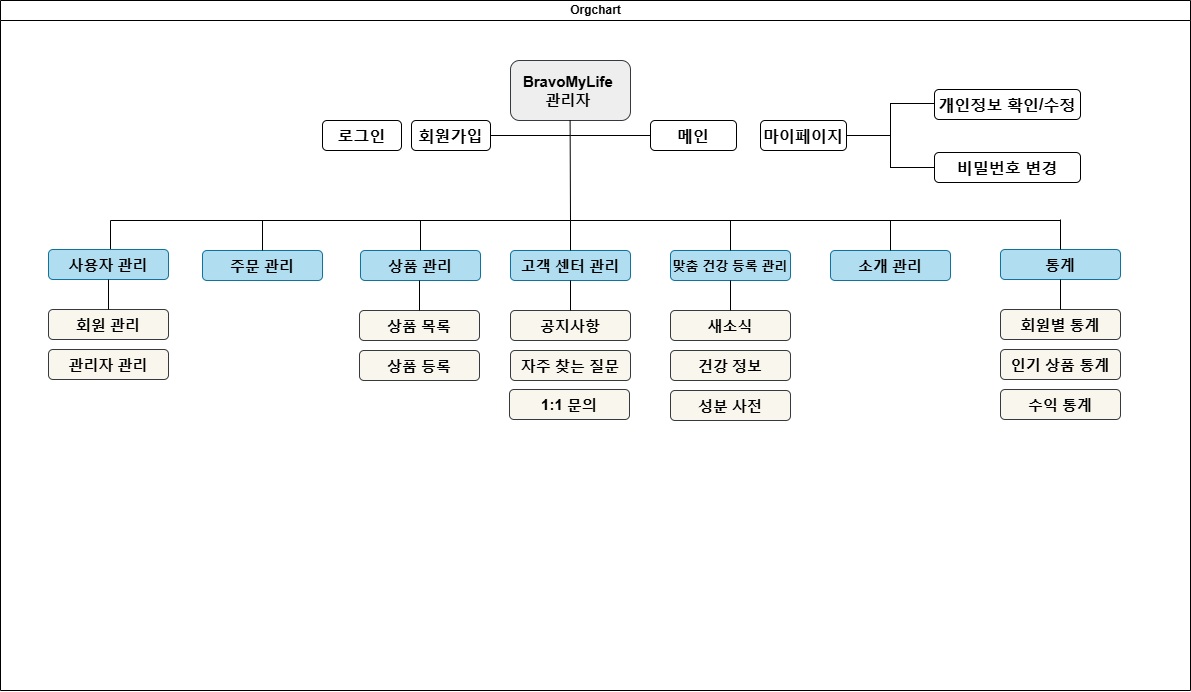

The diagram above was exported from draw.io. Its source (the exported page's mxGraphModel, read from the mxfile embedded in the PNG):
<mxGraphModel dx="2314" dy="1609" grid="1" gridSize="10" guides="1" tooltips="1" connect="1" arrows="1" fold="1" page="1" pageScale="1" pageWidth="827" pageHeight="1169" math="0" shadow="0">
  <root>
    <mxCell id="0" />
    <mxCell id="1" parent="0" />
    <mxCell id="0AZ7c0AIoPIvFh3vj8FZ-1" value="Orgchart" style="swimlane;html=1;startSize=20;horizontal=1;containerType=tree;glass=0;fillColor=none;arcSize=15;" parent="1" vertex="1">
      <mxGeometry x="-120" y="170" width="1190" height="690" as="geometry" />
    </mxCell>
    <mxCell id="0AZ7c0AIoPIvFh3vj8FZ-2" value="&lt;font style=&quot;font-size: 15px;&quot;&gt;&lt;b&gt;BravoMyLife&amp;nbsp;&lt;/b&gt;&lt;/font&gt;&lt;div&gt;&lt;font style=&quot;font-size: 15px;&quot;&gt;&lt;b&gt;관리자&amp;nbsp;&lt;/b&gt;&lt;/font&gt;&lt;/div&gt;" style="rounded=1;whiteSpace=wrap;html=1;fillColor=#eeeeee;strokeColor=#36393d;" parent="0AZ7c0AIoPIvFh3vj8FZ-1" vertex="1">
      <mxGeometry x="510" y="60" width="120" height="60" as="geometry" />
    </mxCell>
    <mxCell id="0AZ7c0AIoPIvFh3vj8FZ-3" value="&lt;font style=&quot;font-size: 16px;&quot;&gt;&lt;b style=&quot;font-size: 16px;&quot;&gt;로그인&lt;/b&gt;&lt;/font&gt;" style="rounded=1;whiteSpace=wrap;html=1;fontSize=16;" parent="0AZ7c0AIoPIvFh3vj8FZ-1" vertex="1">
      <mxGeometry x="322" y="120" width="79" height="30" as="geometry" />
    </mxCell>
    <mxCell id="0AZ7c0AIoPIvFh3vj8FZ-5" value="&lt;b&gt;회원가입&lt;/b&gt;" style="rounded=1;whiteSpace=wrap;html=1;fontSize=16;" parent="0AZ7c0AIoPIvFh3vj8FZ-1" vertex="1">
      <mxGeometry x="411" y="120" width="79" height="30" as="geometry" />
    </mxCell>
    <mxCell id="0AZ7c0AIoPIvFh3vj8FZ-6" value="&lt;span style=&quot;font-size: 15px;&quot;&gt;&lt;b&gt;상품 관리&lt;/b&gt;&lt;/span&gt;" style="rounded=1;whiteSpace=wrap;html=1;fillColor=#b1ddf0;strokeColor=#10739e;" parent="0AZ7c0AIoPIvFh3vj8FZ-1" vertex="1">
      <mxGeometry x="360" y="250" width="120" height="30" as="geometry" />
    </mxCell>
    <mxCell id="0AZ7c0AIoPIvFh3vj8FZ-7" value="&lt;b style=&quot;&quot;&gt;&lt;font style=&quot;font-size: 13px;&quot;&gt;맞춤 건강 등록 관리&lt;/font&gt;&lt;/b&gt;" style="rounded=1;whiteSpace=wrap;html=1;fillColor=#b1ddf0;strokeColor=#10739e;" parent="0AZ7c0AIoPIvFh3vj8FZ-1" vertex="1">
      <mxGeometry x="670" y="250" width="120" height="30" as="geometry" />
    </mxCell>
    <mxCell id="0AZ7c0AIoPIvFh3vj8FZ-8" value="&lt;span style=&quot;font-size: 15px;&quot;&gt;&lt;b&gt;고객 센터 관리&lt;/b&gt;&lt;/span&gt;" style="rounded=1;whiteSpace=wrap;html=1;fillColor=#b1ddf0;strokeColor=#10739e;" parent="0AZ7c0AIoPIvFh3vj8FZ-1" vertex="1">
      <mxGeometry x="510" y="250" width="120" height="30" as="geometry" />
    </mxCell>
    <mxCell id="0AZ7c0AIoPIvFh3vj8FZ-10" value="&lt;span style=&quot;font-size: 15px;&quot;&gt;&lt;b&gt;소개 관리&lt;/b&gt;&lt;/span&gt;" style="rounded=1;whiteSpace=wrap;html=1;fillColor=#b1ddf0;strokeColor=#10739e;" parent="0AZ7c0AIoPIvFh3vj8FZ-1" vertex="1">
      <mxGeometry x="830" y="250" width="120" height="30" as="geometry" />
    </mxCell>
    <mxCell id="0AZ7c0AIoPIvFh3vj8FZ-11" value="&lt;b style=&quot;font-size: 15px;&quot;&gt;주문 관리&lt;/b&gt;" style="rounded=1;whiteSpace=wrap;html=1;fillColor=#b1ddf0;strokeColor=#10739e;" parent="0AZ7c0AIoPIvFh3vj8FZ-1" vertex="1">
      <mxGeometry x="202" y="250" width="120" height="30" as="geometry" />
    </mxCell>
    <mxCell id="0AZ7c0AIoPIvFh3vj8FZ-23" value="공지사항" style="rounded=1;whiteSpace=wrap;html=1;fillColor=#f9f7ed;strokeColor=#36393d;fontStyle=1;fontSize=15;" parent="0AZ7c0AIoPIvFh3vj8FZ-1" vertex="1">
      <mxGeometry x="510" y="310" width="120" height="30" as="geometry" />
    </mxCell>
    <mxCell id="0AZ7c0AIoPIvFh3vj8FZ-31" value="자주 찾는 질문" style="rounded=1;whiteSpace=wrap;html=1;fillColor=#f9f7ed;strokeColor=#36393d;fontStyle=1;fontSize=15;" parent="0AZ7c0AIoPIvFh3vj8FZ-1" vertex="1">
      <mxGeometry x="510" y="350" width="120" height="30" as="geometry" />
    </mxCell>
    <mxCell id="0AZ7c0AIoPIvFh3vj8FZ-32" value="새소식" style="rounded=1;whiteSpace=wrap;html=1;fillColor=#f9f7ed;strokeColor=#36393d;fontStyle=1;fontSize=15;" parent="0AZ7c0AIoPIvFh3vj8FZ-1" vertex="1">
      <mxGeometry x="670" y="310" width="120" height="30" as="geometry" />
    </mxCell>
    <mxCell id="0AZ7c0AIoPIvFh3vj8FZ-33" value="&lt;span style=&quot;font-size: 15px;&quot;&gt;건강 정보&lt;/span&gt;" style="rounded=1;whiteSpace=wrap;html=1;fillColor=#f9f7ed;strokeColor=#36393d;fontStyle=1;fontSize=15;" parent="0AZ7c0AIoPIvFh3vj8FZ-1" vertex="1">
      <mxGeometry x="670" y="350" width="120" height="30" as="geometry" />
    </mxCell>
    <mxCell id="0AZ7c0AIoPIvFh3vj8FZ-45" value="" style="endArrow=none;html=1;rounded=0;entryX=0.5;entryY=1;entryDx=0;entryDy=0;exitX=0.5;exitY=0;exitDx=0;exitDy=0;" parent="0AZ7c0AIoPIvFh3vj8FZ-1" source="0AZ7c0AIoPIvFh3vj8FZ-32" target="0AZ7c0AIoPIvFh3vj8FZ-7" edge="1">
      <mxGeometry width="50" height="50" relative="1" as="geometry">
        <mxPoint x="670" y="450" as="sourcePoint" />
        <mxPoint x="720" y="400" as="targetPoint" />
      </mxGeometry>
    </mxCell>
    <mxCell id="0AZ7c0AIoPIvFh3vj8FZ-48" value="" style="endArrow=none;html=1;rounded=0;entryX=0.5;entryY=1;entryDx=0;entryDy=0;exitX=0.5;exitY=0;exitDx=0;exitDy=0;" parent="0AZ7c0AIoPIvFh3vj8FZ-1" source="0AZ7c0AIoPIvFh3vj8FZ-23" target="0AZ7c0AIoPIvFh3vj8FZ-8" edge="1">
      <mxGeometry width="50" height="50" relative="1" as="geometry">
        <mxPoint x="740" y="320" as="sourcePoint" />
        <mxPoint x="740" y="290" as="targetPoint" />
      </mxGeometry>
    </mxCell>
    <mxCell id="0AZ7c0AIoPIvFh3vj8FZ-59" value="" style="shape=partialRectangle;whiteSpace=wrap;html=1;bottom=0;right=0;fillColor=none;" parent="0AZ7c0AIoPIvFh3vj8FZ-1" vertex="1">
      <mxGeometry x="110" y="220" width="460" height="30" as="geometry" />
    </mxCell>
    <mxCell id="0AZ7c0AIoPIvFh3vj8FZ-61" value="" style="line;strokeWidth=1;direction=south;html=1;" parent="0AZ7c0AIoPIvFh3vj8FZ-1" vertex="1">
      <mxGeometry x="257" y="220" width="10" height="30" as="geometry" />
    </mxCell>
    <mxCell id="0AZ7c0AIoPIvFh3vj8FZ-62" value="" style="line;strokeWidth=1;direction=south;html=1;" parent="0AZ7c0AIoPIvFh3vj8FZ-1" vertex="1">
      <mxGeometry x="415" y="220" width="10" height="30" as="geometry" />
    </mxCell>
    <mxCell id="0AZ7c0AIoPIvFh3vj8FZ-64" value="" style="line;strokeWidth=1;direction=south;html=1;" parent="0AZ7c0AIoPIvFh3vj8FZ-1" vertex="1">
      <mxGeometry x="885" y="220" width="10" height="30" as="geometry" />
    </mxCell>
    <mxCell id="0AZ7c0AIoPIvFh3vj8FZ-65" value="" style="line;strokeWidth=1;html=1;" parent="0AZ7c0AIoPIvFh3vj8FZ-1" vertex="1">
      <mxGeometry x="490" y="130" width="80" height="10" as="geometry" />
    </mxCell>
    <mxCell id="0AZ7c0AIoPIvFh3vj8FZ-66" value="" style="line;strokeWidth=1;html=1;" parent="0AZ7c0AIoPIvFh3vj8FZ-1" vertex="1">
      <mxGeometry x="570" y="130" width="80" height="10" as="geometry" />
    </mxCell>
    <mxCell id="0AZ7c0AIoPIvFh3vj8FZ-75" value="&lt;b&gt;마이페이지&lt;/b&gt;" style="rounded=1;whiteSpace=wrap;html=1;fontSize=16;" parent="0AZ7c0AIoPIvFh3vj8FZ-1" vertex="1">
      <mxGeometry x="760" y="120" width="86" height="30" as="geometry" />
    </mxCell>
    <mxCell id="0AZ7c0AIoPIvFh3vj8FZ-86" value="성분 사전" style="rounded=1;whiteSpace=wrap;html=1;fillColor=#f9f7ed;strokeColor=#36393d;fontSize=15;fontStyle=1" parent="0AZ7c0AIoPIvFh3vj8FZ-1" vertex="1">
      <mxGeometry x="670" y="390" width="120" height="30" as="geometry" />
    </mxCell>
    <mxCell id="0AZ7c0AIoPIvFh3vj8FZ-121" value="" style="shape=partialRectangle;whiteSpace=wrap;html=1;bottom=0;right=0;fillColor=none;" parent="0AZ7c0AIoPIvFh3vj8FZ-1" vertex="1">
      <mxGeometry x="570" y="220" width="490" height="30" as="geometry" />
    </mxCell>
    <mxCell id="0AZ7c0AIoPIvFh3vj8FZ-123" value="" style="endArrow=none;html=1;rounded=0;entryX=0.5;entryY=1;entryDx=0;entryDy=0;exitX=0;exitY=0;exitDx=0;exitDy=0;" parent="0AZ7c0AIoPIvFh3vj8FZ-1" source="0AZ7c0AIoPIvFh3vj8FZ-121" edge="1">
      <mxGeometry width="50" height="50" relative="1" as="geometry">
        <mxPoint x="569.6" y="150" as="sourcePoint" />
        <mxPoint x="569.6" y="120" as="targetPoint" />
      </mxGeometry>
    </mxCell>
    <mxCell id="0AZ7c0AIoPIvFh3vj8FZ-159" value="&lt;b&gt;메인&lt;/b&gt;" style="rounded=1;whiteSpace=wrap;html=1;fontSize=16;" parent="0AZ7c0AIoPIvFh3vj8FZ-1" vertex="1">
      <mxGeometry x="650" y="120" width="86" height="30" as="geometry" />
    </mxCell>
    <mxCell id="OuV0IUTzay0f-nZB9qPX-1" value="" style="line;strokeWidth=1;html=1;" parent="0AZ7c0AIoPIvFh3vj8FZ-1" vertex="1">
      <mxGeometry x="846" y="130" width="44" height="10" as="geometry" />
    </mxCell>
    <mxCell id="OuV0IUTzay0f-nZB9qPX-3" value="" style="line;strokeWidth=1;direction=south;html=1;perimeter=backbonePerimeter;points=[];outlineConnect=0;" parent="0AZ7c0AIoPIvFh3vj8FZ-1" vertex="1">
      <mxGeometry x="885" y="102.5" width="10" height="65" as="geometry" />
    </mxCell>
    <mxCell id="8g4POtkivZl5z26iRb_F-1" value="&lt;span style=&quot;font-size: 15px;&quot;&gt;&lt;b&gt;통계&lt;/b&gt;&lt;/span&gt;" style="rounded=1;whiteSpace=wrap;html=1;fillColor=#b1ddf0;strokeColor=#10739e;" parent="1" vertex="1">
      <mxGeometry x="880" y="419" width="120" height="30" as="geometry" />
    </mxCell>
    <mxCell id="8g4POtkivZl5z26iRb_F-2" value="회원별 통계" style="rounded=1;whiteSpace=wrap;html=1;fillColor=#f9f7ed;strokeColor=#36393d;fontStyle=1;fontSize=15;" parent="1" vertex="1">
      <mxGeometry x="880" y="479" width="120" height="30" as="geometry" />
    </mxCell>
    <mxCell id="8g4POtkivZl5z26iRb_F-3" value="인기 상품 통계" style="rounded=1;whiteSpace=wrap;html=1;fillColor=#f9f7ed;strokeColor=#36393d;fontStyle=1;fontSize=15;" parent="1" vertex="1">
      <mxGeometry x="880" y="519" width="120" height="30" as="geometry" />
    </mxCell>
    <mxCell id="8g4POtkivZl5z26iRb_F-4" value="수익 통계" style="rounded=1;whiteSpace=wrap;html=1;fillColor=#f9f7ed;strokeColor=#36393d;fontStyle=1;fontSize=15;" parent="1" vertex="1">
      <mxGeometry x="880" y="559" width="120" height="30" as="geometry" />
    </mxCell>
    <mxCell id="8g4POtkivZl5z26iRb_F-5" value="" style="endArrow=none;html=1;rounded=0;entryX=0.5;entryY=1;entryDx=0;entryDy=0;" parent="1" source="8g4POtkivZl5z26iRb_F-2" target="8g4POtkivZl5z26iRb_F-1" edge="1">
      <mxGeometry width="50" height="50" relative="1" as="geometry">
        <mxPoint x="650" y="509" as="sourcePoint" />
        <mxPoint x="650" y="479" as="targetPoint" />
      </mxGeometry>
    </mxCell>
    <mxCell id="8g4POtkivZl5z26iRb_F-6" value="" style="line;strokeWidth=1;direction=south;html=1;" parent="1" vertex="1">
      <mxGeometry x="935" y="389" width="10" height="30" as="geometry" />
    </mxCell>
    <mxCell id="8g4POtkivZl5z26iRb_F-8" value="&lt;span style=&quot;font-size: 15px;&quot;&gt;&lt;b&gt;사용자 관리&lt;/b&gt;&lt;/span&gt;" style="rounded=1;whiteSpace=wrap;html=1;fillColor=#b1ddf0;strokeColor=#10739e;" parent="1" vertex="1">
      <mxGeometry x="-72" y="419" width="120" height="30" as="geometry" />
    </mxCell>
    <mxCell id="8g4POtkivZl5z26iRb_F-9" value="회원 관리" style="rounded=1;whiteSpace=wrap;html=1;fillColor=#f9f7ed;strokeColor=#36393d;fontStyle=1;fontSize=15;" parent="1" vertex="1">
      <mxGeometry x="-72" y="479" width="120" height="30" as="geometry" />
    </mxCell>
    <mxCell id="8g4POtkivZl5z26iRb_F-10" value="&lt;span style=&quot;font-size: 15px;&quot;&gt;관리자 관리&lt;/span&gt;" style="rounded=1;whiteSpace=wrap;html=1;fillColor=#f9f7ed;strokeColor=#36393d;fontStyle=1" parent="1" vertex="1">
      <mxGeometry x="-72" y="519" width="120" height="30" as="geometry" />
    </mxCell>
    <mxCell id="8g4POtkivZl5z26iRb_F-11" value="" style="endArrow=none;html=1;rounded=0;entryX=0.5;entryY=1;entryDx=0;entryDy=0;exitX=0.5;exitY=0;exitDx=0;exitDy=0;" parent="1" source="8g4POtkivZl5z26iRb_F-9" edge="1">
      <mxGeometry width="50" height="50" relative="1" as="geometry">
        <mxPoint x="328" y="499" as="sourcePoint" />
        <mxPoint x="-12" y="449" as="targetPoint" />
      </mxGeometry>
    </mxCell>
    <mxCell id="8g4POtkivZl5z26iRb_F-12" value="상품 목록" style="rounded=1;whiteSpace=wrap;html=1;fillColor=#f9f7ed;strokeColor=#36393d;fontStyle=1;fontSize=15;" parent="1" vertex="1">
      <mxGeometry x="239" y="480" width="120" height="30" as="geometry" />
    </mxCell>
    <mxCell id="8g4POtkivZl5z26iRb_F-13" value="&lt;span style=&quot;font-size: 15px;&quot;&gt;상품 등록&lt;/span&gt;" style="rounded=1;whiteSpace=wrap;html=1;fillColor=#f9f7ed;strokeColor=#36393d;fontStyle=1" parent="1" vertex="1">
      <mxGeometry x="239" y="520" width="120" height="30" as="geometry" />
    </mxCell>
    <mxCell id="8g4POtkivZl5z26iRb_F-14" value="" style="endArrow=none;html=1;rounded=0;entryX=0.5;entryY=1;entryDx=0;entryDy=0;" parent="1" source="8g4POtkivZl5z26iRb_F-12" edge="1">
      <mxGeometry width="50" height="50" relative="1" as="geometry">
        <mxPoint x="639" y="500" as="sourcePoint" />
        <mxPoint x="299" y="450" as="targetPoint" />
      </mxGeometry>
    </mxCell>
    <mxCell id="8g4POtkivZl5z26iRb_F-16" value="" style="endArrow=none;html=1;rounded=0;entryX=0.5;entryY=1;entryDx=0;entryDy=0;exitX=0.5;exitY=0;exitDx=0;exitDy=0;" parent="1" edge="1">
      <mxGeometry width="50" height="50" relative="1" as="geometry">
        <mxPoint x="610" y="420" as="sourcePoint" />
        <mxPoint x="610" y="390" as="targetPoint" />
      </mxGeometry>
    </mxCell>
    <mxCell id="8g4POtkivZl5z26iRb_F-17" value="1:1 문의" style="rounded=1;whiteSpace=wrap;html=1;fillColor=#f9f7ed;strokeColor=#36393d;fontStyle=1;fontSize=15;" parent="1" vertex="1">
      <mxGeometry x="389" y="559" width="120" height="30" as="geometry" />
    </mxCell>
    <mxCell id="OuV0IUTzay0f-nZB9qPX-36" value="" style="line;strokeWidth=1;html=1;" parent="1" vertex="1">
      <mxGeometry x="770" y="334" width="44" height="6" as="geometry" />
    </mxCell>
    <mxCell id="OuV0IUTzay0f-nZB9qPX-37" value="" style="line;strokeWidth=1;html=1;" parent="1" vertex="1">
      <mxGeometry x="770" y="268" width="44" height="10" as="geometry" />
    </mxCell>
    <mxCell id="OuV0IUTzay0f-nZB9qPX-38" value="&lt;b&gt;비밀번호 변경&lt;/b&gt;" style="rounded=1;whiteSpace=wrap;html=1;fontSize=16;" parent="1" vertex="1">
      <mxGeometry x="814" y="322" width="146" height="30" as="geometry" />
    </mxCell>
    <mxCell id="OuV0IUTzay0f-nZB9qPX-39" value="&lt;b&gt;개인정보 확인/수정&lt;/b&gt;" style="rounded=1;whiteSpace=wrap;html=1;fontSize=16;" parent="1" vertex="1">
      <mxGeometry x="814" y="259" width="146" height="30" as="geometry" />
    </mxCell>
  </root>
</mxGraphModel>